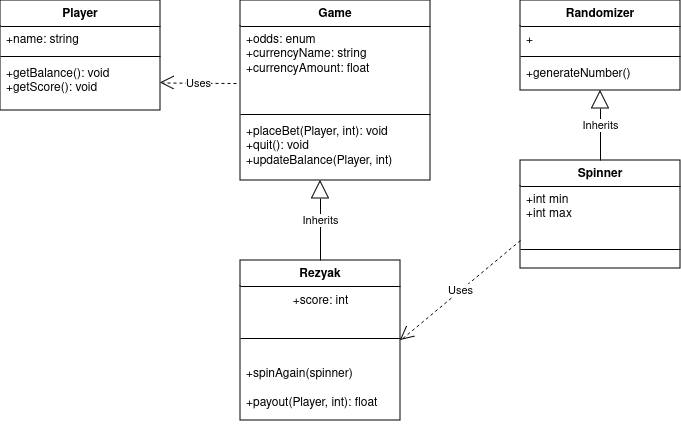

The diagram above was exported from draw.io. Its source (the exported page's mxGraphModel, read from the mxfile embedded in the PNG):
<mxGraphModel dx="1434" dy="822" grid="1" gridSize="10" guides="1" tooltips="1" connect="1" arrows="1" fold="1" page="1" pageScale="1" pageWidth="850" pageHeight="1100" math="0" shadow="0">
  <root>
    <mxCell id="0" />
    <mxCell id="1" parent="0" />
    <mxCell id="SPqAqPT20OvaiUhNbXfC-1" value="Player" style="swimlane;fontStyle=1;align=center;verticalAlign=top;childLayout=stackLayout;horizontal=1;startSize=26;horizontalStack=0;resizeParent=1;resizeParentMax=0;resizeLast=0;collapsible=1;marginBottom=0;whiteSpace=wrap;html=1;" parent="1" vertex="1">
      <mxGeometry x="40" y="40" width="160" height="110" as="geometry" />
    </mxCell>
    <mxCell id="SPqAqPT20OvaiUhNbXfC-2" value="&lt;div&gt;+name: string&lt;/div&gt;" style="text;strokeColor=none;fillColor=none;align=left;verticalAlign=top;spacingLeft=4;spacingRight=4;overflow=hidden;rotatable=0;points=[[0,0.5],[1,0.5]];portConstraint=eastwest;whiteSpace=wrap;html=1;" parent="SPqAqPT20OvaiUhNbXfC-1" vertex="1">
      <mxGeometry y="26" width="160" height="26" as="geometry" />
    </mxCell>
    <mxCell id="SPqAqPT20OvaiUhNbXfC-3" value="" style="line;strokeWidth=1;fillColor=none;align=left;verticalAlign=middle;spacingTop=-1;spacingLeft=3;spacingRight=3;rotatable=0;labelPosition=right;points=[];portConstraint=eastwest;strokeColor=inherit;" parent="SPqAqPT20OvaiUhNbXfC-1" vertex="1">
      <mxGeometry y="52" width="160" height="8" as="geometry" />
    </mxCell>
    <mxCell id="SPqAqPT20OvaiUhNbXfC-4" value="&lt;div&gt;+getBalance(): void&lt;/div&gt;&lt;div&gt;+getScore(): void&lt;br&gt;&lt;/div&gt;" style="text;strokeColor=none;fillColor=none;align=left;verticalAlign=top;spacingLeft=4;spacingRight=4;overflow=hidden;rotatable=0;points=[[0,0.5],[1,0.5]];portConstraint=eastwest;whiteSpace=wrap;html=1;" parent="SPqAqPT20OvaiUhNbXfC-1" vertex="1">
      <mxGeometry y="60" width="160" height="50" as="geometry" />
    </mxCell>
    <mxCell id="SPqAqPT20OvaiUhNbXfC-5" value="Game" style="swimlane;fontStyle=1;align=center;verticalAlign=top;childLayout=stackLayout;horizontal=1;startSize=26;horizontalStack=0;resizeParent=1;resizeParentMax=0;resizeLast=0;collapsible=1;marginBottom=0;whiteSpace=wrap;html=1;" parent="1" vertex="1">
      <mxGeometry x="280" y="40" width="190" height="180" as="geometry" />
    </mxCell>
    <mxCell id="SPqAqPT20OvaiUhNbXfC-6" value="&lt;div&gt;+odds: enum&lt;br&gt;&lt;/div&gt;&lt;div&gt;+currencyName: string&lt;br&gt;&lt;/div&gt;&lt;div&gt;+currencyAmount: float&lt;br&gt;&lt;/div&gt;" style="text;strokeColor=none;fillColor=none;align=left;verticalAlign=top;spacingLeft=4;spacingRight=4;overflow=hidden;rotatable=0;points=[[0,0.5],[1,0.5]];portConstraint=eastwest;whiteSpace=wrap;html=1;" parent="SPqAqPT20OvaiUhNbXfC-5" vertex="1">
      <mxGeometry y="26" width="190" height="84" as="geometry" />
    </mxCell>
    <mxCell id="SPqAqPT20OvaiUhNbXfC-7" value="" style="line;strokeWidth=1;fillColor=none;align=left;verticalAlign=middle;spacingTop=-1;spacingLeft=3;spacingRight=3;rotatable=0;labelPosition=right;points=[];portConstraint=eastwest;strokeColor=inherit;" parent="SPqAqPT20OvaiUhNbXfC-5" vertex="1">
      <mxGeometry y="110" width="190" height="8" as="geometry" />
    </mxCell>
    <mxCell id="SPqAqPT20OvaiUhNbXfC-8" value="&lt;div&gt;+placeBet(Player, int): void&lt;/div&gt;&lt;div&gt;+quit(): void&lt;/div&gt;&lt;div&gt;+updateBalance(Player, int)&lt;br&gt;&lt;/div&gt;&lt;div&gt;&lt;br&gt;&lt;/div&gt;" style="text;strokeColor=none;fillColor=none;align=left;verticalAlign=top;spacingLeft=4;spacingRight=4;overflow=hidden;rotatable=0;points=[[0,0.5],[1,0.5]];portConstraint=eastwest;whiteSpace=wrap;html=1;" parent="SPqAqPT20OvaiUhNbXfC-5" vertex="1">
      <mxGeometry y="118" width="190" height="62" as="geometry" />
    </mxCell>
    <mxCell id="SPqAqPT20OvaiUhNbXfC-14" value="Randomizer" style="swimlane;fontStyle=1;align=center;verticalAlign=top;childLayout=stackLayout;horizontal=1;startSize=26;horizontalStack=0;resizeParent=1;resizeParentMax=0;resizeLast=0;collapsible=1;marginBottom=0;whiteSpace=wrap;html=1;" parent="1" vertex="1">
      <mxGeometry x="560" y="40" width="160" height="90" as="geometry" />
    </mxCell>
    <mxCell id="SPqAqPT20OvaiUhNbXfC-15" value="+" style="text;strokeColor=none;fillColor=none;align=left;verticalAlign=top;spacingLeft=4;spacingRight=4;overflow=hidden;rotatable=0;points=[[0,0.5],[1,0.5]];portConstraint=eastwest;whiteSpace=wrap;html=1;" parent="SPqAqPT20OvaiUhNbXfC-14" vertex="1">
      <mxGeometry y="26" width="160" height="26" as="geometry" />
    </mxCell>
    <mxCell id="SPqAqPT20OvaiUhNbXfC-16" value="" style="line;strokeWidth=1;fillColor=none;align=left;verticalAlign=middle;spacingTop=-1;spacingLeft=3;spacingRight=3;rotatable=0;labelPosition=right;points=[];portConstraint=eastwest;strokeColor=inherit;" parent="SPqAqPT20OvaiUhNbXfC-14" vertex="1">
      <mxGeometry y="52" width="160" height="8" as="geometry" />
    </mxCell>
    <mxCell id="SPqAqPT20OvaiUhNbXfC-17" value="+generateNumber()" style="text;strokeColor=none;fillColor=none;align=left;verticalAlign=top;spacingLeft=4;spacingRight=4;overflow=hidden;rotatable=0;points=[[0,0.5],[1,0.5]];portConstraint=eastwest;whiteSpace=wrap;html=1;" parent="SPqAqPT20OvaiUhNbXfC-14" vertex="1">
      <mxGeometry y="60" width="160" height="30" as="geometry" />
    </mxCell>
    <mxCell id="SPqAqPT20OvaiUhNbXfC-19" value="Spinner" style="swimlane;fontStyle=1;align=center;verticalAlign=top;childLayout=stackLayout;horizontal=1;startSize=26;horizontalStack=0;resizeParent=1;resizeParentMax=0;resizeLast=0;collapsible=1;marginBottom=0;whiteSpace=wrap;html=1;" parent="1" vertex="1">
      <mxGeometry x="560" y="200" width="160" height="108" as="geometry" />
    </mxCell>
    <mxCell id="SPqAqPT20OvaiUhNbXfC-20" value="&lt;div&gt;+int min&lt;/div&gt;&lt;div&gt;+int max&lt;br&gt;&lt;/div&gt;" style="text;strokeColor=none;fillColor=none;align=left;verticalAlign=top;spacingLeft=4;spacingRight=4;overflow=hidden;rotatable=0;points=[[0,0.5],[1,0.5]];portConstraint=eastwest;whiteSpace=wrap;html=1;" parent="SPqAqPT20OvaiUhNbXfC-19" vertex="1">
      <mxGeometry y="26" width="160" height="44" as="geometry" />
    </mxCell>
    <mxCell id="SPqAqPT20OvaiUhNbXfC-21" value="" style="line;strokeWidth=1;fillColor=none;align=left;verticalAlign=middle;spacingTop=-1;spacingLeft=3;spacingRight=3;rotatable=0;labelPosition=right;points=[];portConstraint=eastwest;strokeColor=inherit;" parent="SPqAqPT20OvaiUhNbXfC-19" vertex="1">
      <mxGeometry y="70" width="160" height="38" as="geometry" />
    </mxCell>
    <mxCell id="SPqAqPT20OvaiUhNbXfC-31" value="Rezyak" style="swimlane;fontStyle=1;align=center;verticalAlign=top;childLayout=stackLayout;horizontal=1;startSize=26;horizontalStack=0;resizeParent=1;resizeParentMax=0;resizeLast=0;collapsible=1;marginBottom=0;whiteSpace=wrap;html=1;" parent="1" vertex="1">
      <mxGeometry x="280" y="300" width="160" height="160" as="geometry" />
    </mxCell>
    <mxCell id="jPMi_xC_6u1uj6pGadxU-1" value="+score: int" style="text;html=1;align=center;verticalAlign=middle;resizable=0;points=[];autosize=1;strokeColor=none;fillColor=none;" vertex="1" parent="SPqAqPT20OvaiUhNbXfC-31">
      <mxGeometry y="26" width="160" height="30" as="geometry" />
    </mxCell>
    <mxCell id="SPqAqPT20OvaiUhNbXfC-33" value="" style="line;strokeWidth=1;fillColor=none;align=left;verticalAlign=middle;spacingTop=-1;spacingLeft=3;spacingRight=3;rotatable=0;labelPosition=right;points=[];portConstraint=eastwest;strokeColor=inherit;" parent="SPqAqPT20OvaiUhNbXfC-31" vertex="1">
      <mxGeometry y="56" width="160" height="44" as="geometry" />
    </mxCell>
    <mxCell id="SPqAqPT20OvaiUhNbXfC-34" value="&lt;div&gt;+spinAgain(spinner)&lt;/div&gt;&lt;div&gt;&lt;br&gt;&lt;/div&gt;&lt;div&gt;+payout(Player, int): float&lt;br&gt;&lt;/div&gt;" style="text;strokeColor=none;fillColor=none;align=left;verticalAlign=top;spacingLeft=4;spacingRight=4;overflow=hidden;rotatable=0;points=[[0,0.5],[1,0.5]];portConstraint=eastwest;whiteSpace=wrap;html=1;" parent="SPqAqPT20OvaiUhNbXfC-31" vertex="1">
      <mxGeometry y="100" width="160" height="60" as="geometry" />
    </mxCell>
    <mxCell id="SPqAqPT20OvaiUhNbXfC-35" value="Inherits" style="endArrow=block;endSize=16;endFill=0;html=1;rounded=0;entryX=0.5;entryY=1;entryDx=0;entryDy=0;exitX=0.5;exitY=0;exitDx=0;exitDy=0;" parent="1" source="SPqAqPT20OvaiUhNbXfC-19" target="SPqAqPT20OvaiUhNbXfC-14" edge="1">
      <mxGeometry width="160" relative="1" as="geometry">
        <mxPoint x="640" y="210" as="sourcePoint" />
        <mxPoint x="639.5" y="201.5" as="targetPoint" />
      </mxGeometry>
    </mxCell>
    <mxCell id="SPqAqPT20OvaiUhNbXfC-36" value="Inherits" style="endArrow=block;endSize=16;endFill=0;html=1;rounded=0;exitX=0.5;exitY=0;exitDx=0;exitDy=0;" parent="1" source="SPqAqPT20OvaiUhNbXfC-31" edge="1">
      <mxGeometry width="160" relative="1" as="geometry">
        <mxPoint x="360" y="260" as="sourcePoint" />
        <mxPoint x="360" y="220" as="targetPoint" />
      </mxGeometry>
    </mxCell>
    <mxCell id="SPqAqPT20OvaiUhNbXfC-38" value="Uses" style="endArrow=open;endSize=12;dashed=1;html=1;rounded=0;entryX=1;entryY=0.5;entryDx=0;entryDy=0;" parent="1" target="SPqAqPT20OvaiUhNbXfC-31" edge="1">
      <mxGeometry width="160" relative="1" as="geometry">
        <mxPoint x="560" y="280" as="sourcePoint" />
        <mxPoint x="440" y="309.99800000000005" as="targetPoint" />
      </mxGeometry>
    </mxCell>
    <mxCell id="SPqAqPT20OvaiUhNbXfC-39" value="Uses" style="endArrow=open;endSize=12;dashed=1;html=1;rounded=0;entryX=1;entryY=0.75;entryDx=0;entryDy=0;exitX=-0.021;exitY=0.679;exitDx=0;exitDy=0;exitPerimeter=0;" parent="1" source="SPqAqPT20OvaiUhNbXfC-6" target="SPqAqPT20OvaiUhNbXfC-1" edge="1">
      <mxGeometry width="160" relative="1" as="geometry">
        <mxPoint x="280" y="150" as="sourcePoint" />
        <mxPoint x="160" y="211.99800000000005" as="targetPoint" />
      </mxGeometry>
    </mxCell>
  </root>
</mxGraphModel>